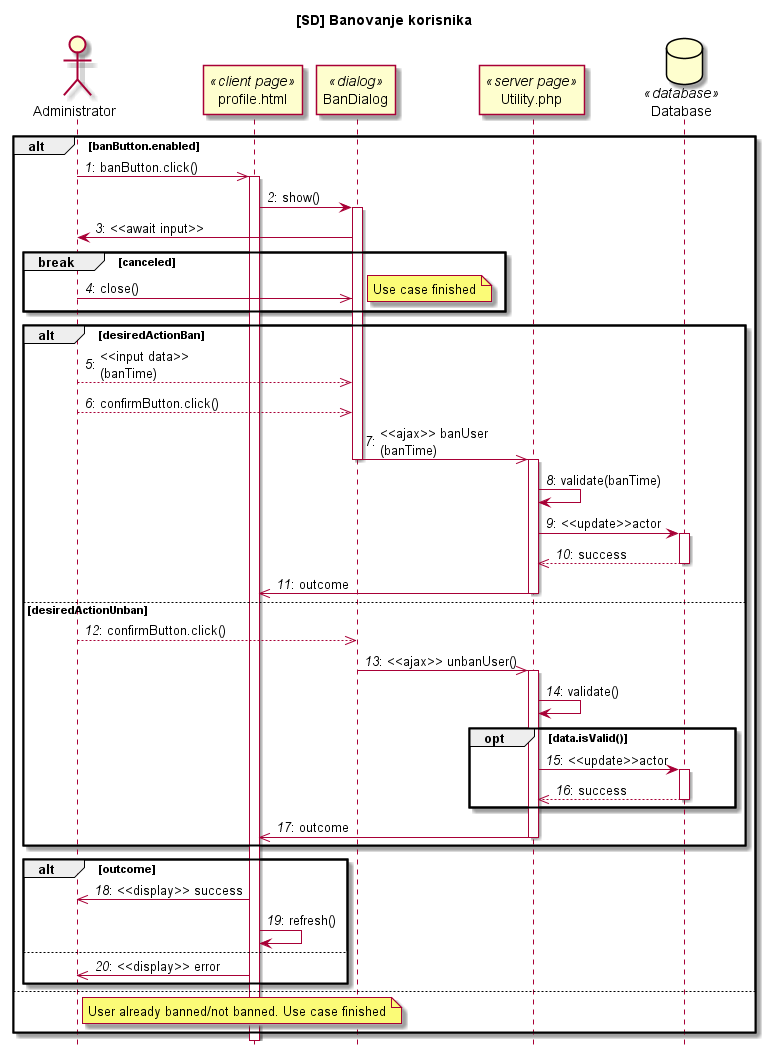

The diagram above was rendered by PlantUML. Its source (embedded in the PNG):
@startuml

title [SD] Banovanje korisnika
hide footbox

actor Administrator
participant "profile.html" as Cpage <<client page>>
participant BanDialog<<dialog>>
participant "Utility.php" as Spage <<server page>>
database Database <<database>>

autonumber "<i>#</i>:"

alt banButton.enabled
Administrator->> Cpage: banButton.click()
activate Cpage
Cpage -> BanDialog: show()

activate BanDialog
BanDialog-> Administrator: <<await input>>

break canceled
    Administrator->> BanDialog: close()
note right: Use case finished
end
alt desiredActionBan
Administrator-->> BanDialog: <<input data>>\n(banTime)
Administrator-->> BanDialog: confirmButton.click()
BanDialog->> Spage: <<ajax>> banUser\n(banTime)
deactivate BanDialog

activate Spage
Spage-> Spage:  validate(banTime)
Spage -> Database: <<update>>actor
activate Database
Database -->> Spage: success
deactivate Database

Spage ->> Cpage: outcome
deactivate Spage

else desiredActionUnban
Administrator-->> BanDialog: confirmButton.click()
BanDialog->> Spage: <<ajax>> unbanUser()
deactivate BanDialog

activate Spage
Spage-> Spage:  validate()
opt data.isValid()
Spage -> Database: <<update>>actor
activate Database
Database -->> Spage: success
deactivate Database
end
Spage ->> Cpage: outcome
deactivate Spage

end
alt outcome
    Cpage ->> Administrator: <<display>> success
    Cpage -> Cpage: refresh()
else
    Cpage ->> Administrator: <<display>> error
end
else
note right of Administrator: User already banned/not banned. Use case finished
end
@enduml